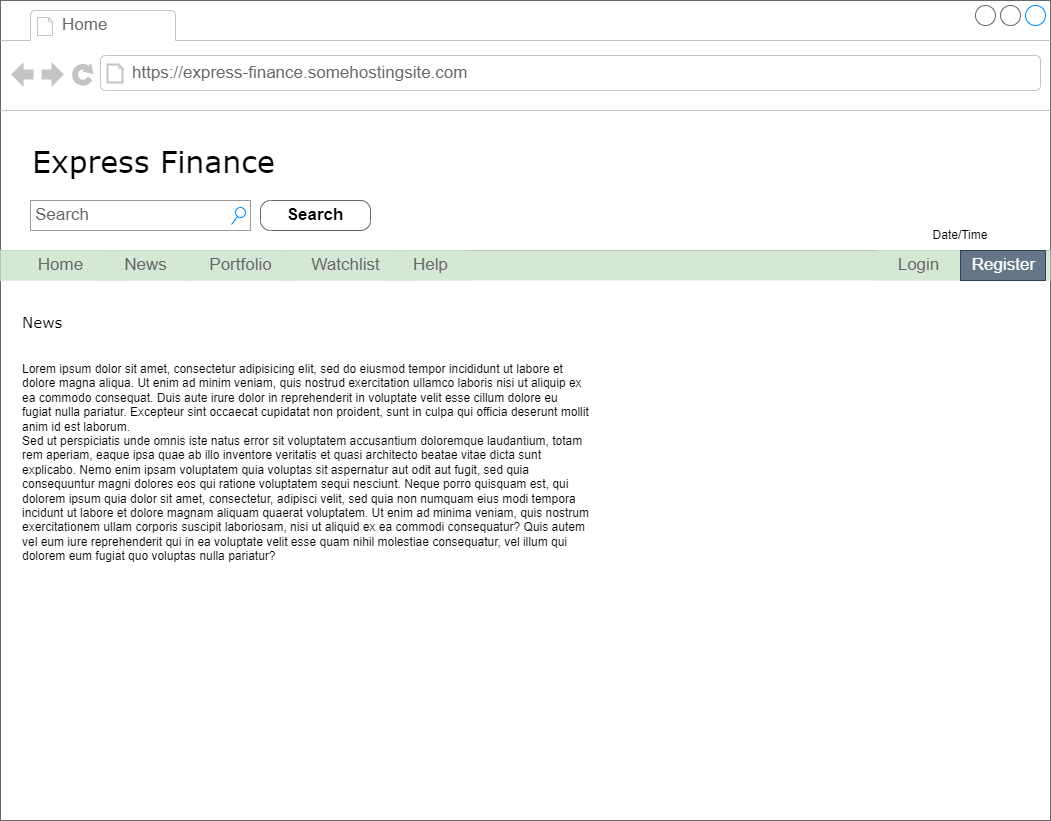

The diagram above was exported from draw.io. Its source (the exported page's mxGraphModel, read from the mxfile embedded in the PNG):
<mxGraphModel dx="2062" dy="1114" grid="1" gridSize="10" guides="1" tooltips="1" connect="1" arrows="1" fold="1" page="1" pageScale="1" pageWidth="1100" pageHeight="850" background="none" math="0" shadow="0">
  <root>
    <mxCell id="0" />
    <mxCell id="1" parent="0" />
    <mxCell id="7026571954dc6520-1" value="" style="strokeWidth=1;shadow=0;dashed=0;align=center;html=1;shape=mxgraph.mockup.containers.browserWindow;rSize=0;strokeColor=#666666;mainText=,;recursiveResize=0;rounded=0;labelBackgroundColor=none;fontFamily=Verdana;fontSize=12;fontColor=#000000;" parent="1" vertex="1">
      <mxGeometry x="30" y="20" width="1050" height="820" as="geometry" />
    </mxCell>
    <mxCell id="7026571954dc6520-2" value="Home" style="strokeWidth=1;shadow=0;dashed=0;align=center;html=1;shape=mxgraph.mockup.containers.anchor;fontSize=17;fontColor=#666666;align=left;" parent="7026571954dc6520-1" vertex="1">
      <mxGeometry x="60" y="12" width="110" height="26" as="geometry" />
    </mxCell>
    <mxCell id="7026571954dc6520-3" value="https://express-finance.somehostingsite.com" style="strokeWidth=1;shadow=0;dashed=0;align=center;html=1;shape=mxgraph.mockup.containers.anchor;rSize=0;fontSize=17;fontColor=#666666;align=left;" parent="7026571954dc6520-1" vertex="1">
      <mxGeometry x="130" y="60" width="250" height="26" as="geometry" />
    </mxCell>
    <mxCell id="7026571954dc6520-4" value="Express Finance" style="text;html=1;points=[];align=left;verticalAlign=top;spacingTop=-4;fontSize=30;fontFamily=Verdana" parent="7026571954dc6520-1" vertex="1">
      <mxGeometry x="30" y="140" width="340" height="50" as="geometry" />
    </mxCell>
    <mxCell id="7026571954dc6520-14" value="Search" style="strokeWidth=1;shadow=0;dashed=0;align=center;html=1;shape=mxgraph.mockup.forms.searchBox;strokeColor=#999999;mainText=;strokeColor2=#008cff;fontColor=#666666;fontSize=17;align=left;spacingLeft=3;rounded=0;labelBackgroundColor=none;" parent="7026571954dc6520-1" vertex="1">
      <mxGeometry x="30" y="200" width="220" height="30" as="geometry" />
    </mxCell>
    <mxCell id="7026571954dc6520-15" value="" style="verticalLabelPosition=bottom;shadow=0;dashed=0;align=center;html=1;verticalAlign=top;strokeWidth=1;shape=mxgraph.mockup.markup.line;strokeColor=#999999;rounded=0;labelBackgroundColor=none;fillColor=#ffffff;fontFamily=Verdana;fontSize=12;fontColor=#000000;" parent="7026571954dc6520-1" vertex="1">
      <mxGeometry y="240" width="1050" height="20" as="geometry" />
    </mxCell>
    <mxCell id="7026571954dc6520-16" value="News" style="text;html=1;points=[];align=left;verticalAlign=top;spacingTop=-4;fontSize=15;fontFamily=Verdana" parent="7026571954dc6520-1" vertex="1">
      <mxGeometry x="20" y="310" width="170" height="30" as="geometry" />
    </mxCell>
    <mxCell id="7026571954dc6520-17" value="Lorem ipsum dolor sit amet, consectetur adipisicing elit, sed do eiusmod tempor incididunt ut labore et dolore magna aliqua. Ut enim ad minim veniam, quis nostrud exercitation ullamco laboris nisi ut aliquip ex ea commodo consequat. Duis aute irure dolor in reprehenderit in voluptate velit esse cillum dolore eu fugiat nulla pariatur. Excepteur sint occaecat cupidatat non proident, sunt in culpa qui officia deserunt mollit anim id est laborum.&#10;Sed ut perspiciatis unde omnis iste natus error sit voluptatem accusantium doloremque laudantium, totam rem aperiam, eaque ipsa quae ab illo inventore veritatis et quasi architecto beatae vitae dicta sunt explicabo. Nemo enim ipsam voluptatem quia voluptas sit aspernatur aut odit aut fugit, sed quia consequuntur magni dolores eos qui ratione voluptatem sequi nesciunt. Neque porro quisquam est, qui dolorem ipsum quia dolor sit amet, consectetur, adipisci velit, sed quia non numquam eius modi tempora incidunt ut labore et dolore magnam aliquam quaerat voluptatem. Ut enim ad minima veniam, quis nostrum exercitationem ullam corporis suscipit laboriosam, nisi ut aliquid ex ea commodi consequatur? Quis autem vel eum iure reprehenderit qui in ea voluptate velit esse quam nihil molestiae consequatur, vel illum qui dolorem eum fugiat quo voluptas nulla pariatur?" style="text;spacingTop=-5;whiteSpace=wrap;html=1;align=left;fontSize=12;fontFamily=Helvetica;fillColor=none;strokeColor=none;rounded=0;shadow=1;labelBackgroundColor=none;" parent="7026571954dc6520-1" vertex="1">
      <mxGeometry x="20" y="360" width="570" height="240" as="geometry" />
    </mxCell>
    <mxCell id="Js4KcSbTZPhPCocpY1yi-1" value="&lt;font color=&quot;#000000&quot;&gt;Search&lt;/font&gt;" style="strokeWidth=1;shadow=0;dashed=0;align=center;html=1;shape=mxgraph.mockup.buttons.button;strokeColor=#666666;fontColor=#ffffff;mainText=;buttonStyle=round;fontSize=17;fontStyle=1;fillColor=none;whiteSpace=wrap;" vertex="1" parent="7026571954dc6520-1">
      <mxGeometry x="260" y="200" width="110" height="30" as="geometry" />
    </mxCell>
    <mxCell id="Js4KcSbTZPhPCocpY1yi-2" value="" style="strokeWidth=1;shadow=0;dashed=0;align=center;html=1;shape=mxgraph.mockup.forms.rrect;rSize=0;strokeColor=none;fillColor=#D5E8D4;" vertex="1" parent="7026571954dc6520-1">
      <mxGeometry y="250" width="1050" height="30" as="geometry" />
    </mxCell>
    <mxCell id="Js4KcSbTZPhPCocpY1yi-3" value="Home" style="strokeColor=inherit;fillColor=inherit;gradientColor=inherit;strokeWidth=1;shadow=0;dashed=0;align=center;html=1;shape=mxgraph.mockup.forms.rrect;rSize=0;fontSize=17;fontColor=#666666;" vertex="1" parent="Js4KcSbTZPhPCocpY1yi-2">
      <mxGeometry width="120" height="30" as="geometry" />
    </mxCell>
    <mxCell id="Js4KcSbTZPhPCocpY1yi-4" value="News" style="strokeColor=inherit;fillColor=inherit;gradientColor=inherit;strokeWidth=1;shadow=0;dashed=0;align=center;html=1;shape=mxgraph.mockup.forms.rrect;rSize=0;fontSize=17;fontColor=#666666;" vertex="1" parent="Js4KcSbTZPhPCocpY1yi-2">
      <mxGeometry x="100" width="90" height="30" as="geometry" />
    </mxCell>
    <mxCell id="Js4KcSbTZPhPCocpY1yi-5" value="Portfolio" style="strokeColor=inherit;fillColor=inherit;gradientColor=inherit;strokeWidth=1;shadow=0;dashed=0;align=center;html=1;shape=mxgraph.mockup.forms.rrect;rSize=0;fontSize=17;fontColor=#666666;" vertex="1" parent="Js4KcSbTZPhPCocpY1yi-2">
      <mxGeometry x="190" width="100" height="30" as="geometry" />
    </mxCell>
    <mxCell id="Js4KcSbTZPhPCocpY1yi-6" value="Watchlist" style="strokeColor=inherit;fillColor=inherit;gradientColor=inherit;strokeWidth=1;shadow=0;dashed=0;align=center;html=1;shape=mxgraph.mockup.forms.rrect;rSize=0;fontSize=17;fontColor=#666666;" vertex="1" parent="Js4KcSbTZPhPCocpY1yi-2">
      <mxGeometry x="280" width="130" height="30" as="geometry" />
    </mxCell>
    <mxCell id="Js4KcSbTZPhPCocpY1yi-7" value="Login" style="strokeColor=inherit;fillColor=inherit;gradientColor=inherit;strokeWidth=1;shadow=0;dashed=0;align=center;html=1;shape=mxgraph.mockup.forms.rrect;rSize=0;fontSize=17;fontColor=#666666;" vertex="1" parent="Js4KcSbTZPhPCocpY1yi-2">
      <mxGeometry x="875" width="85" height="30" as="geometry" />
    </mxCell>
    <mxCell id="Js4KcSbTZPhPCocpY1yi-8" value="Help" style="strokeColor=inherit;fillColor=inherit;gradientColor=inherit;strokeWidth=1;shadow=0;dashed=0;align=center;html=1;shape=mxgraph.mockup.forms.rrect;rSize=0;fontSize=17;fontColor=#666666;" vertex="1" parent="Js4KcSbTZPhPCocpY1yi-2">
      <mxGeometry x="390" width="80" height="30" as="geometry" />
    </mxCell>
    <mxCell id="Js4KcSbTZPhPCocpY1yi-9" value="Register" style="strokeColor=#314354;fillColor=#647687;strokeWidth=1;shadow=0;dashed=0;align=center;html=1;shape=mxgraph.mockup.forms.rrect;rSize=0;fontSize=17;fontColor=#ffffff;" vertex="1" parent="Js4KcSbTZPhPCocpY1yi-2">
      <mxGeometry x="960" width="85" height="30" as="geometry" />
    </mxCell>
    <mxCell id="Js4KcSbTZPhPCocpY1yi-10" value="Date/Time" style="text;html=1;strokeColor=none;fillColor=none;align=center;verticalAlign=middle;whiteSpace=wrap;rounded=0;labelBackgroundColor=none;fontColor=#000000;" vertex="1" parent="7026571954dc6520-1">
      <mxGeometry x="880" y="220" width="160" height="30" as="geometry" />
    </mxCell>
  </root>
</mxGraphModel>